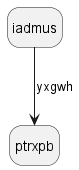

The diagram above was rendered by PlantUML. Its source (embedded in the PNG):
@startuml
hide empty description
state iadmus
iadmus --> ptrxpb : yxgwh
@enduml